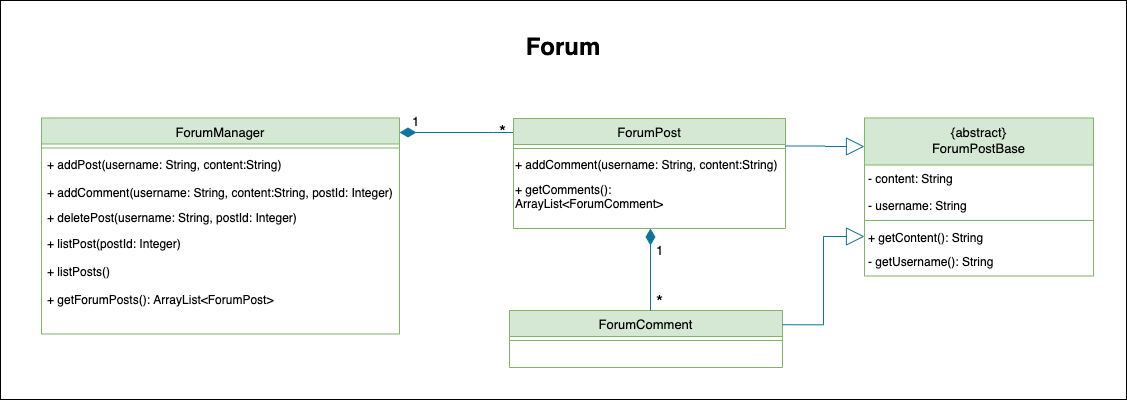

The diagram above was exported from draw.io. Its source (the exported page's mxGraphModel, read from the mxfile embedded in the PNG):
<mxGraphModel dx="1775" dy="997" grid="0" gridSize="10" guides="1" tooltips="1" connect="1" arrows="1" fold="1" page="1" pageScale="1" pageWidth="1920" pageHeight="1200" math="0" shadow="0">
  <root>
    <mxCell id="WIyWlLk6GJQsqaUBKTNV-0" />
    <mxCell id="WIyWlLk6GJQsqaUBKTNV-1" parent="WIyWlLk6GJQsqaUBKTNV-0" />
    <mxCell id="daEEJzo2GAbT-aHwd9CX-17" value="&lt;b&gt;&lt;span style=&quot;font-size: 24px&quot;&gt;Forum&lt;/span&gt;&lt;br&gt;&lt;br&gt;&lt;br&gt;&lt;br&gt;&lt;br&gt;&lt;br&gt;&lt;br&gt;&lt;br&gt;&lt;br&gt;&lt;br&gt;&lt;br&gt;&lt;br&gt;&lt;br&gt;&lt;br&gt;&lt;br&gt;&lt;br&gt;&lt;br&gt;&lt;br&gt;&lt;br&gt;&lt;br&gt;&lt;br&gt;&lt;br&gt;&lt;br&gt;&lt;/b&gt;" style="rounded=0;whiteSpace=wrap;html=1;" parent="WIyWlLk6GJQsqaUBKTNV-1" vertex="1">
      <mxGeometry x="567" y="276" width="1126" height="399" as="geometry" />
    </mxCell>
    <mxCell id="zkfFHV4jXpPFQw0GAbJ--13" value="ForumManager" style="swimlane;fontStyle=0;align=center;verticalAlign=top;childLayout=stackLayout;horizontal=1;startSize=26;horizontalStack=0;resizeParent=1;resizeLast=0;collapsible=1;marginBottom=0;rounded=0;shadow=0;strokeWidth=1;fillColor=#d5e8d4;strokeColor=#82b366;fontSize=13;" parent="WIyWlLk6GJQsqaUBKTNV-1" vertex="1">
      <mxGeometry x="608" y="393.5" width="358" height="216" as="geometry">
        <mxRectangle x="340" y="380" width="170" height="26" as="alternateBounds" />
      </mxGeometry>
    </mxCell>
    <mxCell id="zkfFHV4jXpPFQw0GAbJ--15" value="" style="line;html=1;strokeWidth=1;align=left;verticalAlign=middle;spacingTop=-1;spacingLeft=3;spacingRight=3;rotatable=0;labelPosition=right;points=[];portConstraint=eastwest;fillColor=#d5e8d4;strokeColor=#82b366;fontSize=13;" parent="zkfFHV4jXpPFQw0GAbJ--13" vertex="1">
      <mxGeometry y="26" width="358" height="8" as="geometry" />
    </mxCell>
    <mxCell id="zvi9RCe959KgxpSX0xxQ-1" style="edgeStyle=orthogonalEdgeStyle;rounded=0;orthogonalLoop=1;jettySize=auto;html=1;exitX=0.5;exitY=1;exitDx=0;exitDy=0;" parent="WIyWlLk6GJQsqaUBKTNV-1" source="daEEJzo2GAbT-aHwd9CX-17" target="daEEJzo2GAbT-aHwd9CX-17" edge="1">
      <mxGeometry relative="1" as="geometry" />
    </mxCell>
    <mxCell id="zvi9RCe959KgxpSX0xxQ-2" style="edgeStyle=orthogonalEdgeStyle;rounded=0;orthogonalLoop=1;jettySize=auto;html=1;exitX=0.5;exitY=1;exitDx=0;exitDy=0;" parent="WIyWlLk6GJQsqaUBKTNV-1" source="daEEJzo2GAbT-aHwd9CX-17" target="daEEJzo2GAbT-aHwd9CX-17" edge="1">
      <mxGeometry relative="1" as="geometry" />
    </mxCell>
    <mxCell id="ZbffBKvkRjlGb7Qn-Aut-1" value="*" style="text;html=1;align=center;verticalAlign=middle;resizable=0;points=[];autosize=1;strokeColor=none;fillColor=none;fontSize=18;" parent="WIyWlLk6GJQsqaUBKTNV-1" vertex="1">
      <mxGeometry x="1060" y="394" width="17" height="26" as="geometry" />
    </mxCell>
    <mxCell id="_pQarpQMXTTOelLmUSIf-0" value="" style="endArrow=none;html=1;endSize=12;startArrow=diamondThin;startSize=14;startFill=1;edgeStyle=orthogonalEdgeStyle;align=left;verticalAlign=bottom;rounded=0;jumpStyle=none;fillColor=#b1ddf0;strokeColor=#10739e;fontSize=15;entryX=0;entryY=0.25;entryDx=0;entryDy=0;endFill=0;" parent="WIyWlLk6GJQsqaUBKTNV-1" target="D3rdPEWEvwtTpSAhhTmt-3" edge="1">
      <mxGeometry x="-1" y="3" relative="1" as="geometry">
        <mxPoint x="966" y="408" as="sourcePoint" />
        <mxPoint x="1073" y="440.5" as="targetPoint" />
        <Array as="points">
          <mxPoint x="1060" y="408" />
          <mxPoint x="1060" y="408" />
        </Array>
      </mxGeometry>
    </mxCell>
    <mxCell id="D3rdPEWEvwtTpSAhhTmt-2" value="1" style="text;html=1;align=center;verticalAlign=middle;resizable=0;points=[];autosize=1;strokeColor=none;fillColor=none;fontSize=13;" parent="WIyWlLk6GJQsqaUBKTNV-1" vertex="1">
      <mxGeometry x="973" y="387" width="17" height="20" as="geometry" />
    </mxCell>
    <mxCell id="D3rdPEWEvwtTpSAhhTmt-3" value="ForumPost" style="swimlane;fontStyle=0;align=center;verticalAlign=top;childLayout=stackLayout;horizontal=1;startSize=26;horizontalStack=0;resizeParent=1;resizeLast=0;collapsible=1;marginBottom=0;rounded=0;shadow=0;strokeWidth=1;fillColor=#d5e8d4;strokeColor=#82b366;fontSize=13;" parent="WIyWlLk6GJQsqaUBKTNV-1" vertex="1">
      <mxGeometry x="1080" y="394" width="272" height="110" as="geometry">
        <mxRectangle x="340" y="380" width="170" height="26" as="alternateBounds" />
      </mxGeometry>
    </mxCell>
    <mxCell id="D3rdPEWEvwtTpSAhhTmt-4" value="" style="line;html=1;strokeWidth=1;align=left;verticalAlign=middle;spacingTop=-1;spacingLeft=3;spacingRight=3;rotatable=0;labelPosition=right;points=[];portConstraint=eastwest;fillColor=#d5e8d4;strokeColor=#82b366;fontSize=13;" parent="D3rdPEWEvwtTpSAhhTmt-3" vertex="1">
      <mxGeometry y="26" width="272" height="8" as="geometry" />
    </mxCell>
    <mxCell id="D3rdPEWEvwtTpSAhhTmt-6" value="ForumComment" style="swimlane;fontStyle=0;align=center;verticalAlign=top;childLayout=stackLayout;horizontal=1;startSize=26;horizontalStack=0;resizeParent=1;resizeLast=0;collapsible=1;marginBottom=0;rounded=0;shadow=0;strokeWidth=1;fillColor=#d5e8d4;strokeColor=#82b366;fontSize=13;" parent="WIyWlLk6GJQsqaUBKTNV-1" vertex="1">
      <mxGeometry x="1076" y="586" width="273" height="57" as="geometry">
        <mxRectangle x="340" y="380" width="170" height="26" as="alternateBounds" />
      </mxGeometry>
    </mxCell>
    <mxCell id="D3rdPEWEvwtTpSAhhTmt-7" value="" style="line;html=1;strokeWidth=1;align=left;verticalAlign=middle;spacingTop=-1;spacingLeft=3;spacingRight=3;rotatable=0;labelPosition=right;points=[];portConstraint=eastwest;fillColor=#d5e8d4;strokeColor=#82b366;fontSize=13;" parent="D3rdPEWEvwtTpSAhhTmt-6" vertex="1">
      <mxGeometry y="26" width="273" height="8" as="geometry" />
    </mxCell>
    <mxCell id="D3rdPEWEvwtTpSAhhTmt-8" value="" style="endArrow=none;html=1;endSize=12;startArrow=diamondThin;startSize=14;startFill=1;edgeStyle=orthogonalEdgeStyle;align=left;verticalAlign=bottom;rounded=0;jumpStyle=none;fillColor=#b1ddf0;strokeColor=#10739e;fontSize=15;endFill=0;" parent="WIyWlLk6GJQsqaUBKTNV-1" edge="1">
      <mxGeometry x="-1" y="3" relative="1" as="geometry">
        <mxPoint x="1217" y="504" as="sourcePoint" />
        <mxPoint x="1217" y="586" as="targetPoint" />
        <Array as="points" />
      </mxGeometry>
    </mxCell>
    <mxCell id="D3rdPEWEvwtTpSAhhTmt-9" value="1" style="text;html=1;align=center;verticalAlign=middle;resizable=0;points=[];autosize=1;strokeColor=none;fillColor=none;fontSize=13;" parent="WIyWlLk6GJQsqaUBKTNV-1" vertex="1">
      <mxGeometry x="1217" y="515.5" width="17" height="20" as="geometry" />
    </mxCell>
    <mxCell id="D3rdPEWEvwtTpSAhhTmt-10" value="*" style="text;html=1;align=center;verticalAlign=middle;resizable=0;points=[];autosize=1;strokeColor=none;fillColor=none;fontSize=18;" parent="WIyWlLk6GJQsqaUBKTNV-1" vertex="1">
      <mxGeometry x="1217" y="563.5" width="17" height="26" as="geometry" />
    </mxCell>
    <mxCell id="D3rdPEWEvwtTpSAhhTmt-19" value="{abstract}&#10;ForumPostBase" style="swimlane;fontStyle=0;align=center;verticalAlign=top;childLayout=stackLayout;horizontal=1;startSize=47;horizontalStack=0;resizeParent=1;resizeLast=0;collapsible=1;marginBottom=0;rounded=0;shadow=0;strokeWidth=1;fillColor=#d5e8d4;strokeColor=#82b366;fontSize=13;" parent="WIyWlLk6GJQsqaUBKTNV-1" vertex="1">
      <mxGeometry x="1431" y="393.5" width="229" height="158" as="geometry">
        <mxRectangle x="340" y="380" width="170" height="26" as="alternateBounds" />
      </mxGeometry>
    </mxCell>
    <mxCell id="D3rdPEWEvwtTpSAhhTmt-20" value="" style="line;html=1;strokeWidth=1;align=left;verticalAlign=middle;spacingTop=-1;spacingLeft=3;spacingRight=3;rotatable=0;labelPosition=right;points=[];portConstraint=eastwest;fillColor=#d5e8d4;strokeColor=#82b366;fontSize=13;" parent="D3rdPEWEvwtTpSAhhTmt-19" vertex="1">
      <mxGeometry y="47" width="229" height="111" as="geometry" />
    </mxCell>
    <mxCell id="y1ET12M24wUN4FrONXX3-0" value="" style="endArrow=block;endSize=16;endFill=0;html=1;rounded=0;edgeStyle=orthogonalEdgeStyle;jumpStyle=none;fillColor=#b1ddf0;strokeColor=#10739e;exitX=1;exitY=0.25;exitDx=0;exitDy=0;fontSize=15;" parent="WIyWlLk6GJQsqaUBKTNV-1" source="D3rdPEWEvwtTpSAhhTmt-3" edge="1">
      <mxGeometry x="0.112" width="160" relative="1" as="geometry">
        <mxPoint x="1204.908" y="287.952" as="sourcePoint" />
        <mxPoint x="1431" y="422" as="targetPoint" />
        <mxPoint as="offset" />
      </mxGeometry>
    </mxCell>
    <mxCell id="y1ET12M24wUN4FrONXX3-1" value="" style="endArrow=block;endSize=16;endFill=0;html=1;rounded=0;edgeStyle=orthogonalEdgeStyle;jumpStyle=none;fillColor=#b1ddf0;strokeColor=#10739e;exitX=1;exitY=0.25;exitDx=0;exitDy=0;entryX=0;entryY=0.75;entryDx=0;entryDy=0;fontSize=15;" parent="WIyWlLk6GJQsqaUBKTNV-1" source="D3rdPEWEvwtTpSAhhTmt-6" target="D3rdPEWEvwtTpSAhhTmt-19" edge="1">
      <mxGeometry x="0.112" width="160" relative="1" as="geometry">
        <mxPoint x="1319" y="418.25" as="sourcePoint" />
        <mxPoint x="1440" y="418.25" as="targetPoint" />
        <mxPoint as="offset" />
      </mxGeometry>
    </mxCell>
    <mxCell id="y1ET12M24wUN4FrONXX3-2" value="- content: String" style="text;html=1;strokeColor=none;fillColor=none;align=left;verticalAlign=middle;whiteSpace=wrap;rounded=0;fontSize=12;" parent="WIyWlLk6GJQsqaUBKTNV-1" vertex="1">
      <mxGeometry x="1433" y="443" width="227" height="22" as="geometry" />
    </mxCell>
    <mxCell id="y1ET12M24wUN4FrONXX3-3" value="- username: String" style="text;html=1;strokeColor=none;fillColor=none;align=left;verticalAlign=middle;whiteSpace=wrap;rounded=0;fontSize=12;" parent="WIyWlLk6GJQsqaUBKTNV-1" vertex="1">
      <mxGeometry x="1433" y="470" width="227" height="22" as="geometry" />
    </mxCell>
    <mxCell id="y1ET12M24wUN4FrONXX3-4" value="+ getContent(): String" style="text;html=1;strokeColor=none;fillColor=none;align=left;verticalAlign=middle;whiteSpace=wrap;rounded=0;fontSize=12;" parent="WIyWlLk6GJQsqaUBKTNV-1" vertex="1">
      <mxGeometry x="1433" y="502" width="227" height="22" as="geometry" />
    </mxCell>
    <mxCell id="y1ET12M24wUN4FrONXX3-5" value="- getUsername(): String" style="text;html=1;strokeColor=none;fillColor=none;align=left;verticalAlign=middle;whiteSpace=wrap;rounded=0;fontSize=12;" parent="WIyWlLk6GJQsqaUBKTNV-1" vertex="1">
      <mxGeometry x="1433" y="526" width="227" height="22" as="geometry" />
    </mxCell>
    <mxCell id="y1ET12M24wUN4FrONXX3-7" value="+ addComment(username: String, content:String)" style="text;html=1;strokeColor=none;fillColor=none;align=left;verticalAlign=middle;whiteSpace=wrap;rounded=0;fontSize=12;" parent="WIyWlLk6GJQsqaUBKTNV-1" vertex="1">
      <mxGeometry x="1080" y="429" width="269" height="22" as="geometry" />
    </mxCell>
    <mxCell id="y1ET12M24wUN4FrONXX3-8" value="+ getComments(): ArrayList&amp;lt;ForumComment&amp;gt;" style="text;html=1;strokeColor=none;fillColor=none;align=left;verticalAlign=middle;whiteSpace=wrap;rounded=0;fontSize=12;" parent="WIyWlLk6GJQsqaUBKTNV-1" vertex="1">
      <mxGeometry x="1080" y="461" width="227" height="22" as="geometry" />
    </mxCell>
    <mxCell id="y1ET12M24wUN4FrONXX3-13" value="+ addPost(username: String, content:String)" style="text;html=1;strokeColor=none;fillColor=none;align=left;verticalAlign=middle;whiteSpace=wrap;rounded=0;fontSize=12;" parent="WIyWlLk6GJQsqaUBKTNV-1" vertex="1">
      <mxGeometry x="612" y="428.5" width="345" height="22" as="geometry" />
    </mxCell>
    <mxCell id="y1ET12M24wUN4FrONXX3-14" value="+ addComment(username: String, content:String, postId: Integer)" style="text;html=1;strokeColor=none;fillColor=none;align=left;verticalAlign=middle;whiteSpace=wrap;rounded=0;fontSize=12;" parent="WIyWlLk6GJQsqaUBKTNV-1" vertex="1">
      <mxGeometry x="612" y="456.5" width="361" height="22" as="geometry" />
    </mxCell>
    <mxCell id="y1ET12M24wUN4FrONXX3-15" value="+ deletePost(username: String, postId: Integer)" style="text;html=1;strokeColor=none;fillColor=none;align=left;verticalAlign=middle;whiteSpace=wrap;rounded=0;fontSize=12;" parent="WIyWlLk6GJQsqaUBKTNV-1" vertex="1">
      <mxGeometry x="612" y="481.5" width="361" height="22" as="geometry" />
    </mxCell>
    <mxCell id="y1ET12M24wUN4FrONXX3-16" value="+ listPost(postId: Integer)" style="text;html=1;strokeColor=none;fillColor=none;align=left;verticalAlign=middle;whiteSpace=wrap;rounded=0;fontSize=12;" parent="WIyWlLk6GJQsqaUBKTNV-1" vertex="1">
      <mxGeometry x="612" y="508" width="361" height="22" as="geometry" />
    </mxCell>
    <mxCell id="y1ET12M24wUN4FrONXX3-17" value="+ listPosts()" style="text;html=1;strokeColor=none;fillColor=none;align=left;verticalAlign=middle;whiteSpace=wrap;rounded=0;fontSize=12;" parent="WIyWlLk6GJQsqaUBKTNV-1" vertex="1">
      <mxGeometry x="612" y="535.5" width="361" height="22" as="geometry" />
    </mxCell>
    <mxCell id="y1ET12M24wUN4FrONXX3-18" value="+ getForumPosts(): ArrayList&amp;lt;ForumPost&amp;gt;" style="text;html=1;strokeColor=none;fillColor=none;align=left;verticalAlign=middle;whiteSpace=wrap;rounded=0;fontSize=12;" parent="WIyWlLk6GJQsqaUBKTNV-1" vertex="1">
      <mxGeometry x="612" y="563.5" width="361" height="22" as="geometry" />
    </mxCell>
  </root>
</mxGraphModel>